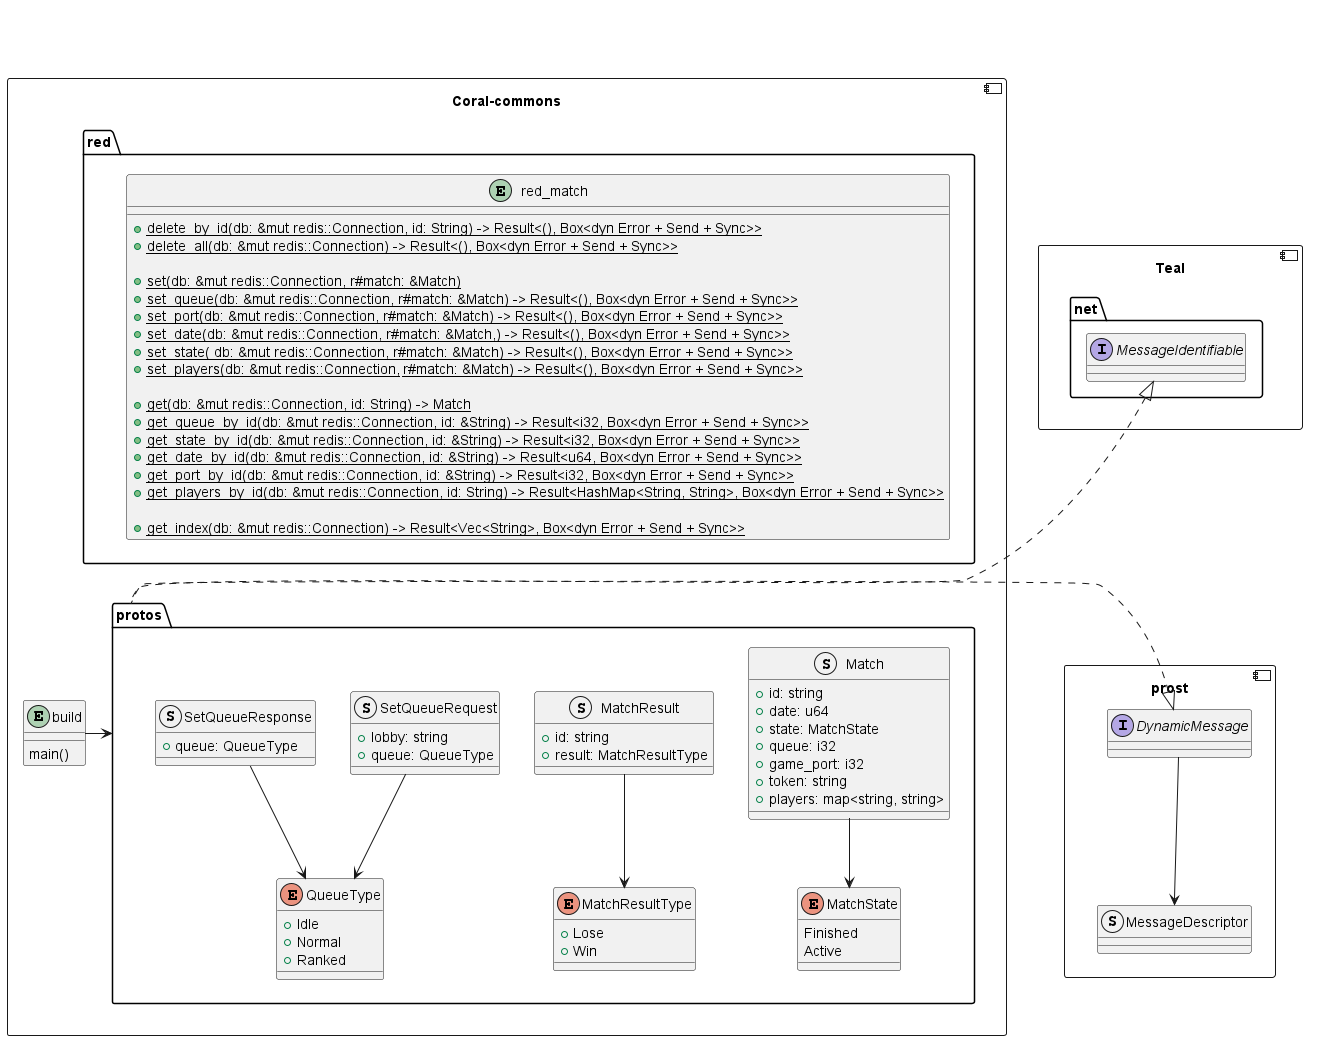

The diagram above was rendered by PlantUML. Its source (embedded in the PNG):
@startuml Teal

component prost {
	interface "DynamicMessage" as p_dn {}
	struct "MessageDescriptor" as p_md {}
	p_dn --> p_md
}
component Teal {
	package net {
		interface "MessageIdentifiable" as mi
	}
}
component Coral-commons as cc {
	entity build {
		main()
	}
	package red {
		entity red_match {
			{static} +delete_by_id(db: &mut redis::Connection, id: String) -> Result<(), Box<dyn Error + Send + Sync>>
			{static} +delete_all(db: &mut redis::Connection) -> Result<(), Box<dyn Error + Send + Sync>>

			{static} +set(db: &mut redis::Connection, r#match: &Match)
			{static} +set_queue(db: &mut redis::Connection, r#match: &Match) -> Result<(), Box<dyn Error + Send + Sync>>
			{static} +set_port(db: &mut redis::Connection, r#match: &Match) -> Result<(), Box<dyn Error + Send + Sync>>
			{static} +set_date(db: &mut redis::Connection, r#match: &Match,) -> Result<(), Box<dyn Error + Send + Sync>>
			{static} +set_state( db: &mut redis::Connection, r#match: &Match) -> Result<(), Box<dyn Error + Send + Sync>>
			{static} +set_players(db: &mut redis::Connection,	r#match: &Match) -> Result<(), Box<dyn Error + Send + Sync>>

			{static} +get(db: &mut redis::Connection, id: String) -> Match
			{static} +get_queue_by_id(db: &mut redis::Connection, id: &String) -> Result<i32, Box<dyn Error + Send + Sync>>
			{static} +get_state_by_id(db: &mut redis::Connection, id: &String) -> Result<i32, Box<dyn Error + Send + Sync>>
			{static} +get_date_by_id(db: &mut redis::Connection, id: &String) -> Result<u64, Box<dyn Error + Send + Sync>>
			{static} +get_port_by_id(db: &mut redis::Connection, id: &String) -> Result<i32, Box<dyn Error + Send + Sync>>
			{static} +get_players_by_id(db: &mut redis::Connection, id: String) -> Result<HashMap<String, String>, Box<dyn Error + Send + Sync>>

			{static} +get_index(db: &mut redis::Connection) -> Result<Vec<String>, Box<dyn Error + Send + Sync>>
		}
	}
	red -[hidden]- protos
	package protos {
		struct "Match" as match {
			+id: string
			+date: u64
			+state: MatchState
			+queue: i32
			+game_port: i32
			+token: string
			+players: map<string, string>
		}
		enum "MatchState" as ms {
			Finished
			Active
		}
		struct "MatchResult" as mr {
			+id: string
			+result: MatchResultType
		}
		enum "MatchResultType" as mrt {
			+Lose
			+Win
		}
		struct "SetQueueRequest" as sqr {
			+lobby: string
			+queue: QueueType
		}
		struct "SetQueueResponse" as sqres {
			+queue: QueueType
		}
		enum "QueueType" as qt {
			+Idle
			+Normal
			+Ranked
		}
		match -down-> ms
		mr -down-> mrt
		sqr -down-> qt
		sqres -down-> qt
	}
	build -> protos
	protos .up.|> mi
	protos .up.|> p_dn
}
Teal -[hidden]left- red
Teal -[hidden]left- red_match
' prost -[hidden]right- red
Teal -[hidden]down- prost

@enduml